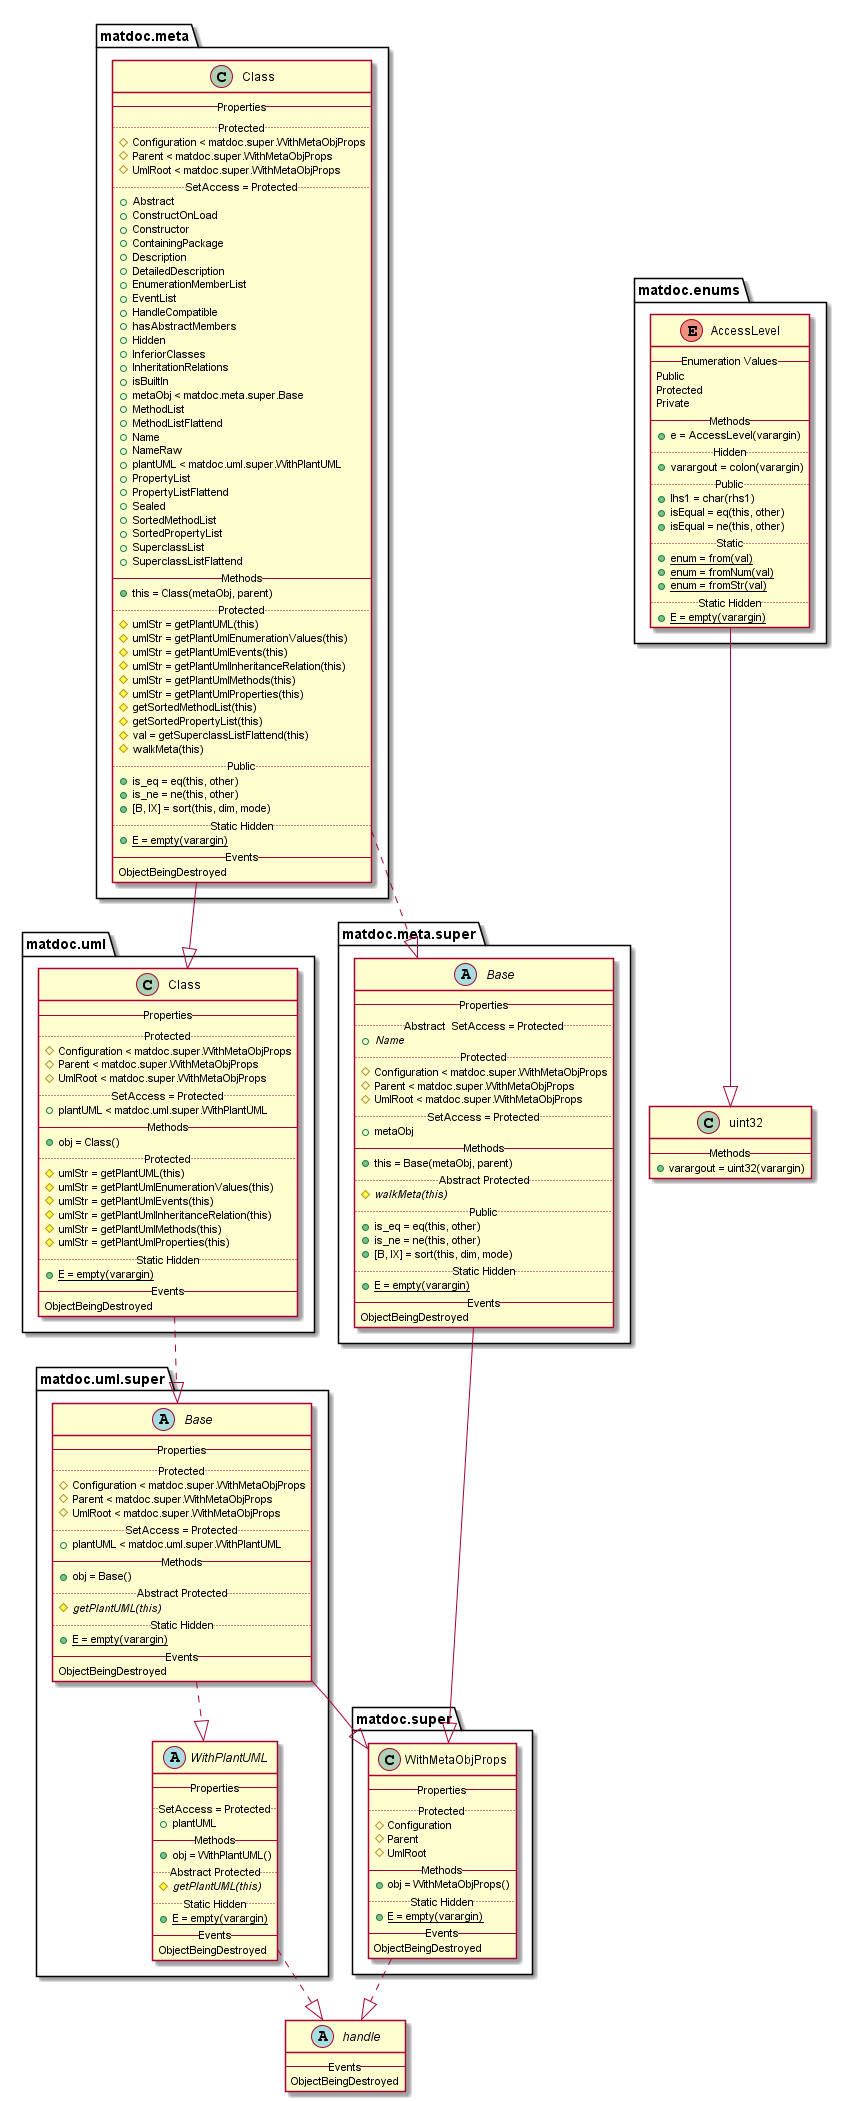

The diagram above was rendered by PlantUML. Its source (embedded in the PNG):
@startuml

abstract class handle {
   -- Events --
   ObjectBeingDestroyed
}


enum matdoc.enums.AccessLevel {
   -- Enumeration Values --
   Public
   Protected
   Private
   -- Methods --
   {method} + e = AccessLevel(varargin)
   .. Hidden ..
   {method} + varargout = colon(varargin)
   .. Public ..
   {method} + lhs1 = char(rhs1)
   {method} + isEqual = eq(this, other)
   {method} + isEqual = ne(this, other)
   .. Static ..
   {method}{static} + enum = from(val)
   {method}{static} + enum = fromNum(val)
   {method}{static} + enum = fromStr(val)
   .. Static Hidden ..
   {method}{static} + E = empty(varargin)
}

matdoc.enums.AccessLevel --|> uint32

class matdoc.meta.Class {
   -- Properties --
   .. Protected ..
   {field} # Configuration < matdoc.super.WithMetaObjProps
   {field} # Parent < matdoc.super.WithMetaObjProps
   {field} # UmlRoot < matdoc.super.WithMetaObjProps
   .. SetAccess = Protected ..
   {field} + Abstract
   {field} + ConstructOnLoad
   {field} + Constructor
   {field} + ContainingPackage
   {field} + Description
   {field} + DetailedDescription
   {field} + EnumerationMemberList
   {field} + EventList
   {field} + HandleCompatible
   {field} + hasAbstractMembers
   {field} + Hidden
   {field} + InferiorClasses
   {field} + InheritationRelations
   {field} + isBuiltIn
   {field} + metaObj < matdoc.meta.super.Base
   {field} + MethodList
   {field} + MethodListFlattend
   {field} + Name
   {field} + NameRaw
   {field} + plantUML < matdoc.uml.super.WithPlantUML
   {field} + PropertyList
   {field} + PropertyListFlattend
   {field} + Sealed
   {field} + SortedMethodList
   {field} + SortedPropertyList
   {field} + SuperclassList
   {field} + SuperclassListFlattend
   -- Methods --
   {method} + this = Class(metaObj, parent)
   .. Protected ..
   {method} # umlStr = getPlantUML(this)
   {method} # umlStr = getPlantUmlEnumerationValues(this)
   {method} # umlStr = getPlantUmlEvents(this)
   {method} # umlStr = getPlantUmlInheritanceRelation(this)
   {method} # umlStr = getPlantUmlMethods(this)
   {method} # umlStr = getPlantUmlProperties(this)
   {method} # getSortedMethodList(this)
   {method} # getSortedPropertyList(this)
   {method} # val = getSuperclassListFlattend(this)
   {method} # walkMeta(this)
   .. Public ..
   {method} + is_eq = eq(this, other)
   {method} + is_ne = ne(this, other)
   {method} + [B, IX] = sort(this, dim, mode)
   .. Static Hidden ..
   {method}{static} + E = empty(varargin)
   -- Events --
   ObjectBeingDestroyed
}

matdoc.meta.Class ..|> matdoc.meta.super.Base
matdoc.meta.Class --|> matdoc.uml.Class

abstract class matdoc.meta.super.Base {
   -- Properties --
   .. Abstract  SetAccess = Protected ..
   {field}{abstract} + Name
   .. Protected ..
   {field} # Configuration < matdoc.super.WithMetaObjProps
   {field} # Parent < matdoc.super.WithMetaObjProps
   {field} # UmlRoot < matdoc.super.WithMetaObjProps
   .. SetAccess = Protected ..
   {field} + metaObj
   -- Methods --
   {method} + this = Base(metaObj, parent)
   .. Abstract Protected ..
   {method}{abstract} # walkMeta(this)
   .. Public ..
   {method} + is_eq = eq(this, other)
   {method} + is_ne = ne(this, other)
   {method} + [B, IX] = sort(this, dim, mode)
   .. Static Hidden ..
   {method}{static} + E = empty(varargin)
   -- Events --
   ObjectBeingDestroyed
}

matdoc.meta.super.Base --|> matdoc.super.WithMetaObjProps

class matdoc.super.WithMetaObjProps {
   -- Properties --
   .. Protected ..
   {field} # Configuration
   {field} # Parent
   {field} # UmlRoot
   -- Methods --
   {method} + obj = WithMetaObjProps()
   .. Static Hidden ..
   {method}{static} + E = empty(varargin)
   -- Events --
   ObjectBeingDestroyed
}

matdoc.super.WithMetaObjProps ..|> handle

class matdoc.uml.Class {
   -- Properties --
   .. Protected ..
   {field} # Configuration < matdoc.super.WithMetaObjProps
   {field} # Parent < matdoc.super.WithMetaObjProps
   {field} # UmlRoot < matdoc.super.WithMetaObjProps
   .. SetAccess = Protected ..
   {field} + plantUML < matdoc.uml.super.WithPlantUML
   -- Methods --
   {method} + obj = Class()
   .. Protected ..
   {method} # umlStr = getPlantUML(this)
   {method} # umlStr = getPlantUmlEnumerationValues(this)
   {method} # umlStr = getPlantUmlEvents(this)
   {method} # umlStr = getPlantUmlInheritanceRelation(this)
   {method} # umlStr = getPlantUmlMethods(this)
   {method} # umlStr = getPlantUmlProperties(this)
   .. Static Hidden ..
   {method}{static} + E = empty(varargin)
   -- Events --
   ObjectBeingDestroyed
}

matdoc.uml.Class ..|> matdoc.uml.super.Base

abstract class matdoc.uml.super.Base {
   -- Properties --
   .. Protected ..
   {field} # Configuration < matdoc.super.WithMetaObjProps
   {field} # Parent < matdoc.super.WithMetaObjProps
   {field} # UmlRoot < matdoc.super.WithMetaObjProps
   .. SetAccess = Protected ..
   {field} + plantUML < matdoc.uml.super.WithPlantUML
   -- Methods --
   {method} + obj = Base()
   .. Abstract Protected ..
   {method}{abstract} # getPlantUML(this)
   .. Static Hidden ..
   {method}{static} + E = empty(varargin)
   -- Events --
   ObjectBeingDestroyed
}

matdoc.uml.super.Base --|> matdoc.super.WithMetaObjProps
matdoc.uml.super.Base ..|> matdoc.uml.super.WithPlantUML

abstract class matdoc.uml.super.WithPlantUML {
   -- Properties --
   .. SetAccess = Protected ..
   {field} + plantUML
   -- Methods --
   {method} + obj = WithPlantUML()
   .. Abstract Protected ..
   {method}{abstract} # getPlantUML(this)
   .. Static Hidden ..
   {method}{static} + E = empty(varargin)
   -- Events --
   ObjectBeingDestroyed
}

matdoc.uml.super.WithPlantUML ..|> handle

class uint32 {
   -- Methods --
   {method} + varargout = uint32(varargin)
}


@enduml